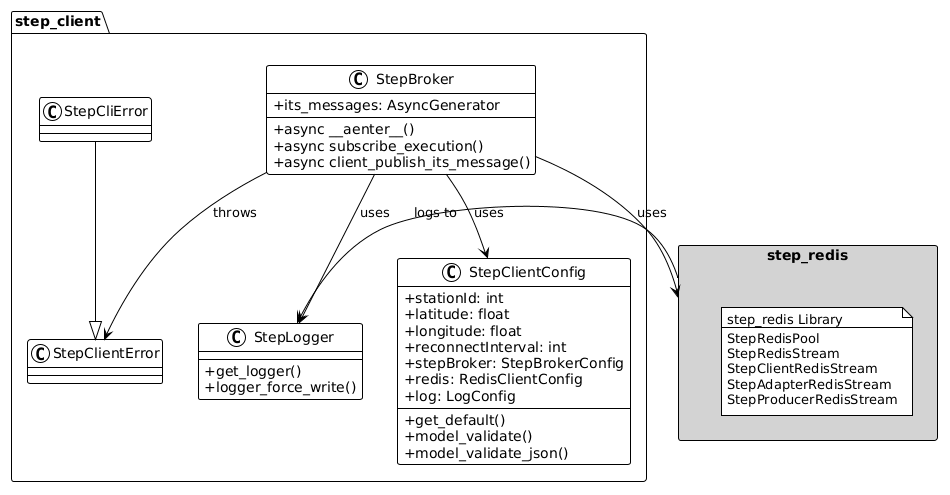

The diagram above was rendered by PlantUML. Its source (embedded in the PNG):
@startuml

!theme plain
skinparam classAttributeIconSize 0

package "step_client" {
   class StepBroker {
      +async __aenter__()
      +async subscribe_execution()
      +async client_publish_its_message()
      +its_messages: AsyncGenerator
   }

   class StepClientConfig {
      +stationId: int
      +latitude: float
      +longitude: float
      +reconnectInterval: int
      +stepBroker: StepBrokerConfig
      +redis: RedisClientConfig
      +log: LogConfig
      +get_default()
      +model_validate()
      +model_validate_json()
   }

   class StepLogger {
      +get_logger()
      +logger_force_write()
   }

   class StepClientError
   class StepCliError
   StepCliError --|> StepClientError
}

rectangle "step_redis" as StepRedis #LightGray {
   note as N1
   step_redis Library
   ----
   StepRedisPool
   StepRedisStream
   StepClientRedisStream
   StepAdapterRedisStream
   StepProducerRedisStream
   end note
}

StepBroker --> StepClientConfig : uses
StepBroker --> StepRedis : uses
StepBroker --> StepLogger : uses
StepBroker --> StepClientError : throws
StepRedis --> StepLogger : logs to

@enduml